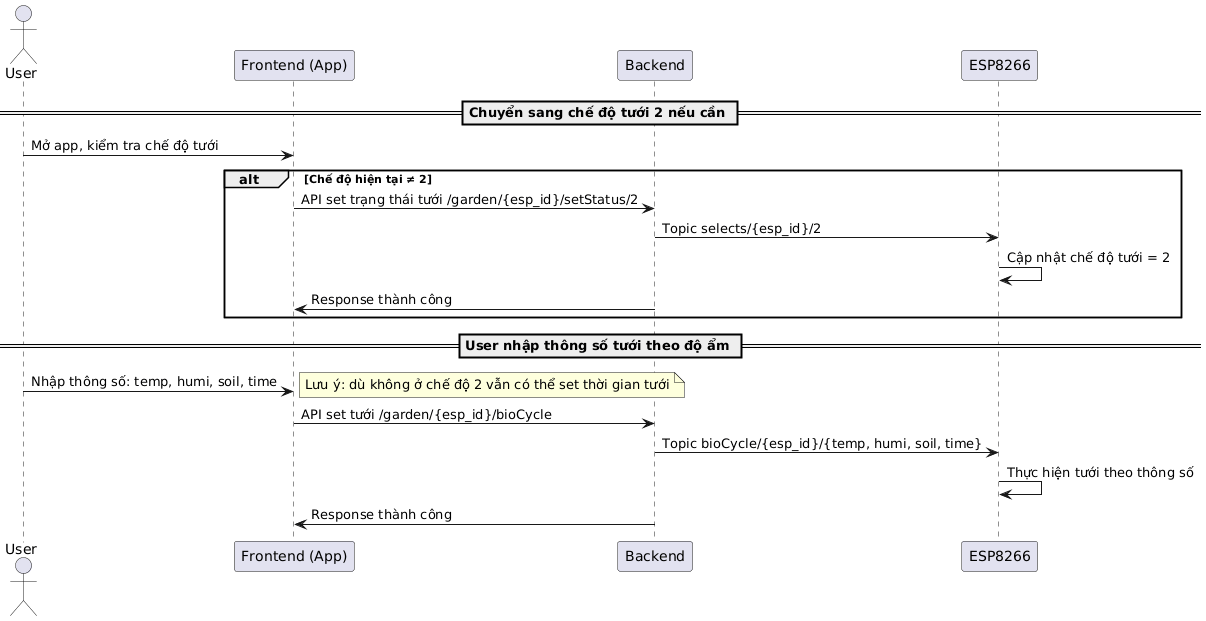

The diagram above was rendered by PlantUML. Its source (embedded in the PNG):
@startuml
actor User
participant App as "Frontend (App)"
participant Backend
participant ESP as "ESP8266"

== Chuyển sang chế độ tưới 2 nếu cần ==
User -> App : Mở app, kiểm tra chế độ tưới
alt Chế độ hiện tại ≠ 2
    App -> Backend : API set trạng thái tưới /garden/{esp_id}/setStatus/2
    Backend -> ESP : Topic selects/{esp_id}/2
    ESP -> ESP : Cập nhật chế độ tưới = 2
    Backend -> App : Response thành công
end

== User nhập thông số tưới theo độ ẩm ==
User -> App : Nhập thông số: temp, humi, soil, time
note right: Lưu ý: dù không ở chế độ 2 vẫn có thể set thời gian tưới
App -> Backend : API set tưới /garden/{esp_id}/bioCycle
Backend -> ESP : Topic bioCycle/{esp_id}/{temp, humi, soil, time}
ESP -> ESP : Thực hiện tưới theo thông số
Backend -> App : Response thành công
@enduml